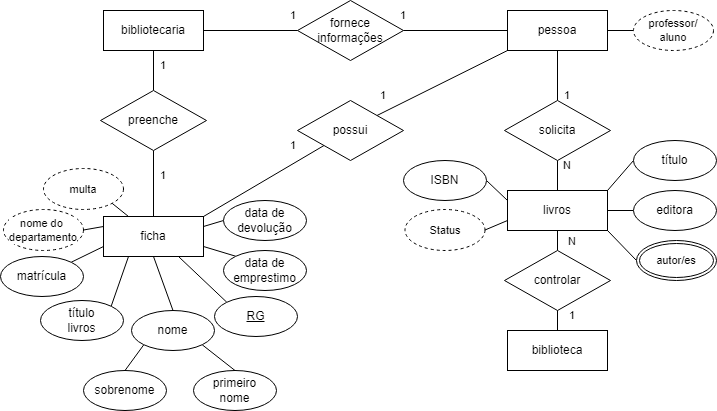

The diagram above was exported from draw.io. Its source (the exported page's mxGraphModel, read from the mxfile embedded in the PNG):
<mxGraphModel dx="2432" dy="755" grid="1" gridSize="10" guides="1" tooltips="1" connect="1" arrows="1" fold="1" page="1" pageScale="1" pageWidth="827" pageHeight="1169" math="0" shadow="0">
  <root>
    <mxCell id="0" />
    <mxCell id="1" parent="0" />
    <mxCell id="1MIIaGRdYZNoADzsN6k9-14" style="edgeStyle=none;shape=connector;rounded=0;orthogonalLoop=1;jettySize=auto;html=1;exitX=0.5;exitY=0;exitDx=0;exitDy=0;entryX=0.5;entryY=1;entryDx=0;entryDy=0;strokeColor=default;align=center;verticalAlign=middle;fontFamily=Helvetica;fontSize=11;fontColor=default;labelBackgroundColor=default;endArrow=none;endFill=0;" edge="1" parent="1" source="1MIIaGRdYZNoADzsN6k9-1" target="1MIIaGRdYZNoADzsN6k9-7">
      <mxGeometry relative="1" as="geometry" />
    </mxCell>
    <mxCell id="1MIIaGRdYZNoADzsN6k9-1" value="controlar" style="shape=rhombus;perimeter=rhombusPerimeter;whiteSpace=wrap;html=1;align=center;" vertex="1" parent="1">
      <mxGeometry x="351" y="500" width="106" height="60" as="geometry" />
    </mxCell>
    <mxCell id="1MIIaGRdYZNoADzsN6k9-12" style="edgeStyle=none;shape=connector;rounded=0;orthogonalLoop=1;jettySize=auto;html=1;exitX=0;exitY=0.5;exitDx=0;exitDy=0;entryX=1;entryY=0;entryDx=0;entryDy=0;strokeColor=default;align=center;verticalAlign=middle;fontFamily=Helvetica;fontSize=11;fontColor=default;labelBackgroundColor=default;endArrow=none;endFill=0;" edge="1" parent="1" source="1MIIaGRdYZNoADzsN6k9-2" target="1MIIaGRdYZNoADzsN6k9-7">
      <mxGeometry relative="1" as="geometry" />
    </mxCell>
    <mxCell id="1MIIaGRdYZNoADzsN6k9-2" value="título" style="ellipse;whiteSpace=wrap;html=1;align=center;" vertex="1" parent="1">
      <mxGeometry x="480" y="390" width="83" height="40" as="geometry" />
    </mxCell>
    <mxCell id="1MIIaGRdYZNoADzsN6k9-3" value="biblioteca" style="whiteSpace=wrap;html=1;align=center;" vertex="1" parent="1">
      <mxGeometry x="354" y="580" width="100" height="40" as="geometry" />
    </mxCell>
    <mxCell id="1MIIaGRdYZNoADzsN6k9-5" value="N" style="text;html=1;align=center;verticalAlign=middle;whiteSpace=wrap;rounded=0;fontFamily=Helvetica;fontSize=11;fontColor=default;labelBackgroundColor=default;" vertex="1" parent="1">
      <mxGeometry x="389" y="476" width="60" height="30" as="geometry" />
    </mxCell>
    <mxCell id="1MIIaGRdYZNoADzsN6k9-11" style="edgeStyle=none;shape=connector;rounded=0;orthogonalLoop=1;jettySize=auto;html=1;exitX=1;exitY=1;exitDx=0;exitDy=0;entryX=0;entryY=0.5;entryDx=0;entryDy=0;strokeColor=default;align=center;verticalAlign=middle;fontFamily=Helvetica;fontSize=11;fontColor=default;labelBackgroundColor=default;endArrow=none;endFill=0;" edge="1" parent="1" source="1MIIaGRdYZNoADzsN6k9-7" target="1MIIaGRdYZNoADzsN6k9-10">
      <mxGeometry relative="1" as="geometry" />
    </mxCell>
    <mxCell id="1MIIaGRdYZNoADzsN6k9-13" style="edgeStyle=none;shape=connector;rounded=0;orthogonalLoop=1;jettySize=auto;html=1;exitX=1;exitY=0.5;exitDx=0;exitDy=0;entryX=0;entryY=0.5;entryDx=0;entryDy=0;strokeColor=default;align=center;verticalAlign=middle;fontFamily=Helvetica;fontSize=11;fontColor=default;labelBackgroundColor=default;endArrow=none;endFill=0;" edge="1" parent="1" source="1MIIaGRdYZNoADzsN6k9-7" target="1MIIaGRdYZNoADzsN6k9-8">
      <mxGeometry relative="1" as="geometry" />
    </mxCell>
    <mxCell id="1MIIaGRdYZNoADzsN6k9-20" style="edgeStyle=none;shape=connector;rounded=0;orthogonalLoop=1;jettySize=auto;html=1;exitX=0;exitY=0.25;exitDx=0;exitDy=0;entryX=1;entryY=0.5;entryDx=0;entryDy=0;strokeColor=default;align=center;verticalAlign=middle;fontFamily=Helvetica;fontSize=11;fontColor=default;labelBackgroundColor=default;endArrow=none;endFill=0;" edge="1" parent="1" source="1MIIaGRdYZNoADzsN6k9-7" target="1MIIaGRdYZNoADzsN6k9-18">
      <mxGeometry relative="1" as="geometry" />
    </mxCell>
    <mxCell id="1MIIaGRdYZNoADzsN6k9-21" style="edgeStyle=none;shape=connector;rounded=0;orthogonalLoop=1;jettySize=auto;html=1;exitX=0;exitY=0.75;exitDx=0;exitDy=0;entryX=1;entryY=0.5;entryDx=0;entryDy=0;strokeColor=default;align=center;verticalAlign=middle;fontFamily=Helvetica;fontSize=11;fontColor=default;labelBackgroundColor=default;endArrow=none;endFill=0;" edge="1" parent="1" source="1MIIaGRdYZNoADzsN6k9-7" target="1MIIaGRdYZNoADzsN6k9-19">
      <mxGeometry relative="1" as="geometry" />
    </mxCell>
    <mxCell id="1MIIaGRdYZNoADzsN6k9-23" style="edgeStyle=none;shape=connector;rounded=0;orthogonalLoop=1;jettySize=auto;html=1;exitX=0.5;exitY=0;exitDx=0;exitDy=0;entryX=0.5;entryY=1;entryDx=0;entryDy=0;strokeColor=default;align=center;verticalAlign=middle;fontFamily=Helvetica;fontSize=11;fontColor=default;labelBackgroundColor=default;endArrow=none;endFill=0;" edge="1" parent="1" source="1MIIaGRdYZNoADzsN6k9-7" target="1MIIaGRdYZNoADzsN6k9-22">
      <mxGeometry relative="1" as="geometry" />
    </mxCell>
    <mxCell id="1MIIaGRdYZNoADzsN6k9-7" value="livros" style="whiteSpace=wrap;html=1;align=center;" vertex="1" parent="1">
      <mxGeometry x="354" y="440" width="100" height="40" as="geometry" />
    </mxCell>
    <mxCell id="1MIIaGRdYZNoADzsN6k9-8" value="editora" style="ellipse;whiteSpace=wrap;html=1;align=center;" vertex="1" parent="1">
      <mxGeometry x="480" y="440" width="83" height="40" as="geometry" />
    </mxCell>
    <mxCell id="1MIIaGRdYZNoADzsN6k9-10" value="autor/es" style="ellipse;shape=doubleEllipse;margin=3;whiteSpace=wrap;html=1;align=center;fontFamily=Helvetica;fontSize=11;fontColor=default;labelBackgroundColor=default;" vertex="1" parent="1">
      <mxGeometry x="483" y="490" width="80" height="40" as="geometry" />
    </mxCell>
    <mxCell id="1MIIaGRdYZNoADzsN6k9-16" value="" style="rounded=0;orthogonalLoop=1;jettySize=auto;html=1;exitX=0.5;exitY=0;exitDx=0;exitDy=0;endArrow=none;endFill=0;entryX=0.5;entryY=1;entryDx=0;entryDy=0;" edge="1" parent="1" source="1MIIaGRdYZNoADzsN6k9-3" target="1MIIaGRdYZNoADzsN6k9-1">
      <mxGeometry relative="1" as="geometry">
        <mxPoint x="404" y="580" as="sourcePoint" />
        <mxPoint x="404" y="560" as="targetPoint" />
      </mxGeometry>
    </mxCell>
    <mxCell id="1MIIaGRdYZNoADzsN6k9-15" value="1" style="text;html=1;align=center;verticalAlign=middle;whiteSpace=wrap;rounded=0;fontFamily=Helvetica;fontSize=11;fontColor=default;labelBackgroundColor=default;" vertex="1" parent="1">
      <mxGeometry x="389" y="550" width="60" height="30" as="geometry" />
    </mxCell>
    <mxCell id="1MIIaGRdYZNoADzsN6k9-18" value="ISBN" style="ellipse;whiteSpace=wrap;html=1;align=center;" vertex="1" parent="1">
      <mxGeometry x="250" y="410" width="83" height="40" as="geometry" />
    </mxCell>
    <mxCell id="1MIIaGRdYZNoADzsN6k9-19" value="Status" style="ellipse;whiteSpace=wrap;html=1;align=center;dashed=1;fontFamily=Helvetica;fontSize=11;fontColor=default;labelBackgroundColor=default;" vertex="1" parent="1">
      <mxGeometry x="251.5" y="459" width="80" height="41" as="geometry" />
    </mxCell>
    <mxCell id="1MIIaGRdYZNoADzsN6k9-27" style="edgeStyle=none;shape=connector;rounded=0;orthogonalLoop=1;jettySize=auto;html=1;exitX=0.5;exitY=0;exitDx=0;exitDy=0;entryX=0.5;entryY=1;entryDx=0;entryDy=0;strokeColor=default;align=center;verticalAlign=middle;fontFamily=Helvetica;fontSize=11;fontColor=default;labelBackgroundColor=default;endArrow=none;endFill=0;" edge="1" parent="1" source="1MIIaGRdYZNoADzsN6k9-22" target="1MIIaGRdYZNoADzsN6k9-26">
      <mxGeometry relative="1" as="geometry" />
    </mxCell>
    <mxCell id="1MIIaGRdYZNoADzsN6k9-22" value="solicita" style="shape=rhombus;perimeter=rhombusPerimeter;whiteSpace=wrap;html=1;align=center;" vertex="1" parent="1">
      <mxGeometry x="351" y="350" width="106" height="60" as="geometry" />
    </mxCell>
    <mxCell id="1MIIaGRdYZNoADzsN6k9-24" value="N" style="text;html=1;align=center;verticalAlign=middle;whiteSpace=wrap;rounded=0;fontFamily=Helvetica;fontSize=11;fontColor=default;labelBackgroundColor=default;" vertex="1" parent="1">
      <mxGeometry x="384" y="400" width="60" height="30" as="geometry" />
    </mxCell>
    <mxCell id="1MIIaGRdYZNoADzsN6k9-25" value="1" style="text;html=1;align=center;verticalAlign=middle;whiteSpace=wrap;rounded=0;fontFamily=Helvetica;fontSize=11;fontColor=default;labelBackgroundColor=default;" vertex="1" parent="1">
      <mxGeometry x="384" y="330" width="60" height="30" as="geometry" />
    </mxCell>
    <mxCell id="1MIIaGRdYZNoADzsN6k9-29" style="edgeStyle=none;shape=connector;rounded=0;orthogonalLoop=1;jettySize=auto;html=1;exitX=1;exitY=0.5;exitDx=0;exitDy=0;entryX=0;entryY=0.5;entryDx=0;entryDy=0;strokeColor=default;align=center;verticalAlign=middle;fontFamily=Helvetica;fontSize=11;fontColor=default;labelBackgroundColor=default;endArrow=none;endFill=0;" edge="1" parent="1" source="1MIIaGRdYZNoADzsN6k9-26" target="1MIIaGRdYZNoADzsN6k9-28">
      <mxGeometry relative="1" as="geometry" />
    </mxCell>
    <mxCell id="1MIIaGRdYZNoADzsN6k9-43" style="edgeStyle=none;shape=connector;rounded=0;orthogonalLoop=1;jettySize=auto;html=1;exitX=0;exitY=1;exitDx=0;exitDy=0;entryX=1;entryY=0;entryDx=0;entryDy=0;strokeColor=default;align=center;verticalAlign=middle;fontFamily=Helvetica;fontSize=11;fontColor=default;labelBackgroundColor=default;endArrow=none;endFill=0;" edge="1" parent="1" source="1MIIaGRdYZNoADzsN6k9-26" target="1MIIaGRdYZNoADzsN6k9-42">
      <mxGeometry relative="1" as="geometry" />
    </mxCell>
    <mxCell id="1MIIaGRdYZNoADzsN6k9-26" value="pessoa" style="whiteSpace=wrap;html=1;align=center;" vertex="1" parent="1">
      <mxGeometry x="354" y="260" width="100" height="40" as="geometry" />
    </mxCell>
    <mxCell id="1MIIaGRdYZNoADzsN6k9-28" value="professor/&lt;div&gt;aluno&lt;/div&gt;" style="ellipse;whiteSpace=wrap;html=1;align=center;dashed=1;fontFamily=Helvetica;fontSize=11;fontColor=default;labelBackgroundColor=default;" vertex="1" parent="1">
      <mxGeometry x="480" y="260" width="80" height="40" as="geometry" />
    </mxCell>
    <mxCell id="1MIIaGRdYZNoADzsN6k9-31" style="edgeStyle=none;shape=connector;rounded=0;orthogonalLoop=1;jettySize=auto;html=1;exitX=1;exitY=0.5;exitDx=0;exitDy=0;entryX=0;entryY=0.5;entryDx=0;entryDy=0;strokeColor=default;align=center;verticalAlign=middle;fontFamily=Helvetica;fontSize=11;fontColor=default;labelBackgroundColor=default;endArrow=none;endFill=0;" edge="1" parent="1" source="1MIIaGRdYZNoADzsN6k9-30" target="1MIIaGRdYZNoADzsN6k9-26">
      <mxGeometry relative="1" as="geometry" />
    </mxCell>
    <mxCell id="1MIIaGRdYZNoADzsN6k9-30" value="fornece&lt;div&gt;informações&lt;/div&gt;" style="shape=rhombus;perimeter=rhombusPerimeter;whiteSpace=wrap;html=1;align=center;" vertex="1" parent="1">
      <mxGeometry x="144" y="250" width="106" height="60" as="geometry" />
    </mxCell>
    <mxCell id="1MIIaGRdYZNoADzsN6k9-33" style="edgeStyle=none;shape=connector;rounded=0;orthogonalLoop=1;jettySize=auto;html=1;exitX=1;exitY=0.5;exitDx=0;exitDy=0;entryX=0;entryY=0.5;entryDx=0;entryDy=0;strokeColor=default;align=center;verticalAlign=middle;fontFamily=Helvetica;fontSize=11;fontColor=default;labelBackgroundColor=default;endArrow=none;endFill=0;" edge="1" parent="1" source="1MIIaGRdYZNoADzsN6k9-32" target="1MIIaGRdYZNoADzsN6k9-30">
      <mxGeometry relative="1" as="geometry" />
    </mxCell>
    <mxCell id="1MIIaGRdYZNoADzsN6k9-35" style="edgeStyle=none;shape=connector;rounded=0;orthogonalLoop=1;jettySize=auto;html=1;exitX=0.5;exitY=1;exitDx=0;exitDy=0;entryX=0.5;entryY=0;entryDx=0;entryDy=0;strokeColor=default;align=center;verticalAlign=middle;fontFamily=Helvetica;fontSize=11;fontColor=default;labelBackgroundColor=default;endArrow=none;endFill=0;" edge="1" parent="1" source="1MIIaGRdYZNoADzsN6k9-32" target="1MIIaGRdYZNoADzsN6k9-34">
      <mxGeometry relative="1" as="geometry" />
    </mxCell>
    <mxCell id="1MIIaGRdYZNoADzsN6k9-32" value="bibliotecaria" style="whiteSpace=wrap;html=1;align=center;" vertex="1" parent="1">
      <mxGeometry x="-50" y="260" width="100" height="40" as="geometry" />
    </mxCell>
    <mxCell id="1MIIaGRdYZNoADzsN6k9-40" style="edgeStyle=none;shape=connector;rounded=0;orthogonalLoop=1;jettySize=auto;html=1;exitX=0.5;exitY=1;exitDx=0;exitDy=0;entryX=0.5;entryY=0;entryDx=0;entryDy=0;strokeColor=default;align=center;verticalAlign=middle;fontFamily=Helvetica;fontSize=11;fontColor=default;labelBackgroundColor=default;endArrow=none;endFill=0;" edge="1" parent="1" source="1MIIaGRdYZNoADzsN6k9-34" target="1MIIaGRdYZNoADzsN6k9-39">
      <mxGeometry relative="1" as="geometry" />
    </mxCell>
    <mxCell id="1MIIaGRdYZNoADzsN6k9-34" value="preenche" style="shape=rhombus;perimeter=rhombusPerimeter;whiteSpace=wrap;html=1;align=center;" vertex="1" parent="1">
      <mxGeometry x="-53" y="340" width="106" height="60" as="geometry" />
    </mxCell>
    <mxCell id="1MIIaGRdYZNoADzsN6k9-36" value="1" style="text;html=1;align=center;verticalAlign=middle;whiteSpace=wrap;rounded=0;fontFamily=Helvetica;fontSize=11;fontColor=default;labelBackgroundColor=default;" vertex="1" parent="1">
      <mxGeometry x="220" y="250" width="60" height="30" as="geometry" />
    </mxCell>
    <mxCell id="1MIIaGRdYZNoADzsN6k9-37" value="1" style="text;html=1;align=center;verticalAlign=middle;whiteSpace=wrap;rounded=0;fontFamily=Helvetica;fontSize=11;fontColor=default;labelBackgroundColor=default;" vertex="1" parent="1">
      <mxGeometry x="110" y="250" width="60" height="30" as="geometry" />
    </mxCell>
    <mxCell id="1MIIaGRdYZNoADzsN6k9-38" value="1" style="text;html=1;align=center;verticalAlign=middle;whiteSpace=wrap;rounded=0;fontFamily=Helvetica;fontSize=11;fontColor=default;labelBackgroundColor=default;" vertex="1" parent="1">
      <mxGeometry x="-20" y="300" width="60" height="30" as="geometry" />
    </mxCell>
    <mxCell id="1MIIaGRdYZNoADzsN6k9-48" style="edgeStyle=none;shape=connector;rounded=0;orthogonalLoop=1;jettySize=auto;html=1;exitX=1;exitY=0.25;exitDx=0;exitDy=0;entryX=0;entryY=0.5;entryDx=0;entryDy=0;strokeColor=default;align=center;verticalAlign=middle;fontFamily=Helvetica;fontSize=11;fontColor=default;labelBackgroundColor=default;endArrow=none;endFill=0;" edge="1" parent="1" source="1MIIaGRdYZNoADzsN6k9-39" target="1MIIaGRdYZNoADzsN6k9-47">
      <mxGeometry relative="1" as="geometry" />
    </mxCell>
    <mxCell id="1MIIaGRdYZNoADzsN6k9-51" style="edgeStyle=none;shape=connector;rounded=0;orthogonalLoop=1;jettySize=auto;html=1;exitX=1;exitY=0.75;exitDx=0;exitDy=0;entryX=0;entryY=0;entryDx=0;entryDy=0;strokeColor=default;align=center;verticalAlign=middle;fontFamily=Helvetica;fontSize=11;fontColor=default;labelBackgroundColor=default;endArrow=none;endFill=0;" edge="1" parent="1" source="1MIIaGRdYZNoADzsN6k9-39" target="1MIIaGRdYZNoADzsN6k9-49">
      <mxGeometry relative="1" as="geometry" />
    </mxCell>
    <mxCell id="1MIIaGRdYZNoADzsN6k9-58" style="edgeStyle=none;shape=connector;rounded=0;orthogonalLoop=1;jettySize=auto;html=1;exitX=0;exitY=0.75;exitDx=0;exitDy=0;entryX=1;entryY=0;entryDx=0;entryDy=0;strokeColor=default;align=center;verticalAlign=middle;fontFamily=Helvetica;fontSize=11;fontColor=default;labelBackgroundColor=default;endArrow=none;endFill=0;" edge="1" parent="1" source="1MIIaGRdYZNoADzsN6k9-39" target="1MIIaGRdYZNoADzsN6k9-57">
      <mxGeometry relative="1" as="geometry" />
    </mxCell>
    <mxCell id="1MIIaGRdYZNoADzsN6k9-60" style="edgeStyle=none;shape=connector;rounded=0;orthogonalLoop=1;jettySize=auto;html=1;exitX=0.25;exitY=1;exitDx=0;exitDy=0;entryX=1;entryY=0;entryDx=0;entryDy=0;strokeColor=default;align=center;verticalAlign=middle;fontFamily=Helvetica;fontSize=11;fontColor=default;labelBackgroundColor=default;endArrow=none;endFill=0;" edge="1" parent="1" source="1MIIaGRdYZNoADzsN6k9-39" target="1MIIaGRdYZNoADzsN6k9-59">
      <mxGeometry relative="1" as="geometry" />
    </mxCell>
    <mxCell id="1MIIaGRdYZNoADzsN6k9-62" style="edgeStyle=none;shape=connector;rounded=0;orthogonalLoop=1;jettySize=auto;html=1;exitX=0.75;exitY=1;exitDx=0;exitDy=0;entryX=0;entryY=0;entryDx=0;entryDy=0;strokeColor=default;align=center;verticalAlign=middle;fontFamily=Helvetica;fontSize=11;fontColor=default;labelBackgroundColor=default;endArrow=none;endFill=0;" edge="1" parent="1" source="1MIIaGRdYZNoADzsN6k9-39" target="1MIIaGRdYZNoADzsN6k9-61">
      <mxGeometry relative="1" as="geometry" />
    </mxCell>
    <mxCell id="1MIIaGRdYZNoADzsN6k9-64" style="edgeStyle=none;shape=connector;rounded=0;orthogonalLoop=1;jettySize=auto;html=1;exitX=0.5;exitY=1;exitDx=0;exitDy=0;entryX=0.5;entryY=0;entryDx=0;entryDy=0;strokeColor=default;align=center;verticalAlign=middle;fontFamily=Helvetica;fontSize=11;fontColor=default;labelBackgroundColor=default;endArrow=none;endFill=0;" edge="1" parent="1" source="1MIIaGRdYZNoADzsN6k9-39" target="1MIIaGRdYZNoADzsN6k9-63">
      <mxGeometry relative="1" as="geometry" />
    </mxCell>
    <mxCell id="1MIIaGRdYZNoADzsN6k9-39" value="ficha" style="whiteSpace=wrap;html=1;align=center;" vertex="1" parent="1">
      <mxGeometry x="-50" y="466" width="100" height="40" as="geometry" />
    </mxCell>
    <mxCell id="1MIIaGRdYZNoADzsN6k9-41" value="1" style="text;html=1;align=center;verticalAlign=middle;whiteSpace=wrap;rounded=0;fontFamily=Helvetica;fontSize=11;fontColor=default;labelBackgroundColor=default;" vertex="1" parent="1">
      <mxGeometry x="-20" y="410" width="60" height="30" as="geometry" />
    </mxCell>
    <mxCell id="1MIIaGRdYZNoADzsN6k9-44" style="edgeStyle=none;shape=connector;rounded=0;orthogonalLoop=1;jettySize=auto;html=1;exitX=0;exitY=1;exitDx=0;exitDy=0;entryX=1;entryY=0;entryDx=0;entryDy=0;strokeColor=default;align=center;verticalAlign=middle;fontFamily=Helvetica;fontSize=11;fontColor=default;labelBackgroundColor=default;endArrow=none;endFill=0;" edge="1" parent="1" source="1MIIaGRdYZNoADzsN6k9-42" target="1MIIaGRdYZNoADzsN6k9-39">
      <mxGeometry relative="1" as="geometry" />
    </mxCell>
    <mxCell id="1MIIaGRdYZNoADzsN6k9-42" value="possui" style="shape=rhombus;perimeter=rhombusPerimeter;whiteSpace=wrap;html=1;align=center;" vertex="1" parent="1">
      <mxGeometry x="144" y="350" width="106" height="60" as="geometry" />
    </mxCell>
    <mxCell id="1MIIaGRdYZNoADzsN6k9-45" value="1" style="text;html=1;align=center;verticalAlign=middle;whiteSpace=wrap;rounded=0;fontFamily=Helvetica;fontSize=11;fontColor=default;labelBackgroundColor=default;" vertex="1" parent="1">
      <mxGeometry x="200" y="330" width="60" height="30" as="geometry" />
    </mxCell>
    <mxCell id="1MIIaGRdYZNoADzsN6k9-46" value="1" style="text;html=1;align=center;verticalAlign=middle;whiteSpace=wrap;rounded=0;fontFamily=Helvetica;fontSize=11;fontColor=default;labelBackgroundColor=default;" vertex="1" parent="1">
      <mxGeometry x="110" y="380" width="60" height="30" as="geometry" />
    </mxCell>
    <mxCell id="1MIIaGRdYZNoADzsN6k9-47" value="data de&lt;div&gt;devolução&lt;/div&gt;" style="ellipse;whiteSpace=wrap;html=1;align=center;" vertex="1" parent="1">
      <mxGeometry x="70" y="450" width="83" height="40" as="geometry" />
    </mxCell>
    <mxCell id="1MIIaGRdYZNoADzsN6k9-49" value="data de&lt;div&gt;emprestimo&lt;/div&gt;" style="ellipse;whiteSpace=wrap;html=1;align=center;" vertex="1" parent="1">
      <mxGeometry x="70" y="500" width="83" height="40" as="geometry" />
    </mxCell>
    <mxCell id="1MIIaGRdYZNoADzsN6k9-54" style="edgeStyle=none;shape=connector;rounded=0;orthogonalLoop=1;jettySize=auto;html=1;exitX=1;exitY=1;exitDx=0;exitDy=0;entryX=0.25;entryY=0;entryDx=0;entryDy=0;strokeColor=default;align=center;verticalAlign=middle;fontFamily=Helvetica;fontSize=11;fontColor=default;labelBackgroundColor=default;endArrow=none;endFill=0;" edge="1" parent="1" source="1MIIaGRdYZNoADzsN6k9-53" target="1MIIaGRdYZNoADzsN6k9-39">
      <mxGeometry relative="1" as="geometry" />
    </mxCell>
    <mxCell id="1MIIaGRdYZNoADzsN6k9-53" value="multa" style="ellipse;whiteSpace=wrap;html=1;align=center;dashed=1;fontFamily=Helvetica;fontSize=11;fontColor=default;labelBackgroundColor=default;" vertex="1" parent="1">
      <mxGeometry x="-110" y="418" width="80" height="41" as="geometry" />
    </mxCell>
    <mxCell id="1MIIaGRdYZNoADzsN6k9-56" style="edgeStyle=none;shape=connector;rounded=0;orthogonalLoop=1;jettySize=auto;html=1;exitX=1;exitY=0.5;exitDx=0;exitDy=0;entryX=0;entryY=0.25;entryDx=0;entryDy=0;strokeColor=default;align=center;verticalAlign=middle;fontFamily=Helvetica;fontSize=11;fontColor=default;labelBackgroundColor=default;endArrow=none;endFill=0;" edge="1" parent="1" source="1MIIaGRdYZNoADzsN6k9-55" target="1MIIaGRdYZNoADzsN6k9-39">
      <mxGeometry relative="1" as="geometry" />
    </mxCell>
    <mxCell id="1MIIaGRdYZNoADzsN6k9-55" value="nome do&amp;nbsp;&lt;div&gt;departamento&lt;/div&gt;" style="ellipse;whiteSpace=wrap;html=1;align=center;dashed=1;fontFamily=Helvetica;fontSize=11;fontColor=default;labelBackgroundColor=default;" vertex="1" parent="1">
      <mxGeometry x="-150" y="459" width="80" height="41" as="geometry" />
    </mxCell>
    <mxCell id="1MIIaGRdYZNoADzsN6k9-57" value="matrícula" style="ellipse;whiteSpace=wrap;html=1;align=center;" vertex="1" parent="1">
      <mxGeometry x="-153" y="506" width="83" height="40" as="geometry" />
    </mxCell>
    <mxCell id="1MIIaGRdYZNoADzsN6k9-59" value="título&lt;div&gt;livros&lt;/div&gt;" style="ellipse;whiteSpace=wrap;html=1;align=center;" vertex="1" parent="1">
      <mxGeometry x="-113" y="550" width="83" height="40" as="geometry" />
    </mxCell>
    <mxCell id="1MIIaGRdYZNoADzsN6k9-61" value="&lt;u&gt;RG&lt;/u&gt;" style="ellipse;whiteSpace=wrap;html=1;align=center;" vertex="1" parent="1">
      <mxGeometry x="61" y="546" width="83" height="40" as="geometry" />
    </mxCell>
    <mxCell id="1MIIaGRdYZNoADzsN6k9-67" style="edgeStyle=none;shape=connector;rounded=0;orthogonalLoop=1;jettySize=auto;html=1;exitX=1;exitY=1;exitDx=0;exitDy=0;entryX=0.5;entryY=0;entryDx=0;entryDy=0;strokeColor=default;align=center;verticalAlign=middle;fontFamily=Helvetica;fontSize=11;fontColor=default;labelBackgroundColor=default;endArrow=none;endFill=0;" edge="1" parent="1" source="1MIIaGRdYZNoADzsN6k9-63" target="1MIIaGRdYZNoADzsN6k9-65">
      <mxGeometry relative="1" as="geometry" />
    </mxCell>
    <mxCell id="1MIIaGRdYZNoADzsN6k9-68" style="edgeStyle=none;shape=connector;rounded=0;orthogonalLoop=1;jettySize=auto;html=1;exitX=0;exitY=1;exitDx=0;exitDy=0;entryX=0.5;entryY=0;entryDx=0;entryDy=0;strokeColor=default;align=center;verticalAlign=middle;fontFamily=Helvetica;fontSize=11;fontColor=default;labelBackgroundColor=default;endArrow=none;endFill=0;" edge="1" parent="1" source="1MIIaGRdYZNoADzsN6k9-63" target="1MIIaGRdYZNoADzsN6k9-66">
      <mxGeometry relative="1" as="geometry" />
    </mxCell>
    <mxCell id="1MIIaGRdYZNoADzsN6k9-63" value="nome" style="ellipse;whiteSpace=wrap;html=1;align=center;" vertex="1" parent="1">
      <mxGeometry x="-22" y="560" width="83" height="40" as="geometry" />
    </mxCell>
    <mxCell id="1MIIaGRdYZNoADzsN6k9-65" value="primeiro&lt;div&gt;nome&lt;/div&gt;" style="ellipse;whiteSpace=wrap;html=1;align=center;" vertex="1" parent="1">
      <mxGeometry x="40" y="620" width="83" height="40" as="geometry" />
    </mxCell>
    <mxCell id="1MIIaGRdYZNoADzsN6k9-66" value="sobrenome" style="ellipse;whiteSpace=wrap;html=1;align=center;" vertex="1" parent="1">
      <mxGeometry x="-70" y="620" width="83" height="40" as="geometry" />
    </mxCell>
  </root>
</mxGraphModel>